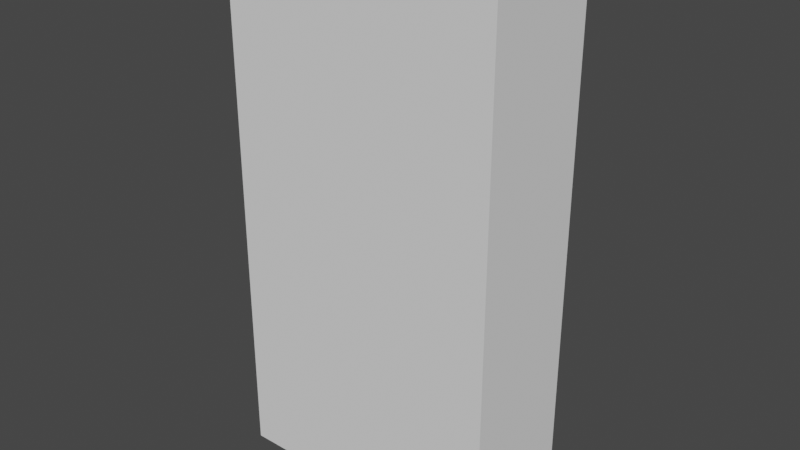 # Source: IoL_Wk_3_002.blend  (saved by Blender 2.91.10; exported with 4.5.12 LTS)
import bpy
from mathutils import Matrix  # noqa: F401  (used for matrix-valued properties, if any)

bpy.ops.wm.read_factory_settings(use_empty=True)
scene = bpy.context.scene
scene.name = 'Scene'

# ---- collections
col_bps = bpy.data.collections.new('BPs'); scene.collection.children.link(col_bps)

# ---- materials (node trees are filled in below, after node groups)
mat_mat_lego = bpy.data.materials.new('mat_Lego')
mat_mat_lego.use_transparent_shadow = False

# ---- material node trees
mat_mat_lego.use_nodes = True; mat_mat_lego.node_tree.nodes.clear()
_N = mat_mat_lego.node_tree.nodes; _L = mat_mat_lego.node_tree.links
n0 = _N.new('ShaderNodeBsdfPrincipled'); n0.name = 'Principled BSDF'; n0.location = (10, 300)
n0.distribution = 'GGX'
n0.subsurface_method = 'BURLEY'
n0.inputs[3].default_value = 1.45
n0.inputs[27].default_value = (0.0, 0.0, 0.0, 1.0)
n0.inputs[28].default_value = 1.0
n1 = _N.new('ShaderNodeOutputMaterial'); n1.name = 'Material Output'; n1.location = (300, 300)
_L.new(n0.outputs[0], n1.inputs[0])
n1.is_active_output = True

# ---- world
world_world = bpy.data.worlds.new('World'); scene.world = world_world
world_world.use_nodes = True; world_world.node_tree.nodes.clear()
_N = world_world.node_tree.nodes; _L = world_world.node_tree.links
n0 = _N.new('ShaderNodeOutputWorld'); n0.name = 'World Output'; n0.location = (300, 300)
n1 = _N.new('ShaderNodeBackground'); n1.name = 'Background'; n1.location = (10, 300)
n1.inputs[0].default_value = (0.05088, 0.05088, 0.05088, 1.0)
_L.new(n1.outputs[0], n0.inputs[0])
n0.is_active_output = True
world_world.color = (0.05088, 0.05088, 0.05088)
world_world.use_sun_shadow = False
world_world.sun_shadow_jitter_overblur = 0.0

# ---- meshes
me_lego_torso = bpy.data.meshes.new('Lego_Torso')
me_lego_torso.from_pydata([(1.31, -1.382, 1.531), (0.9096, -1.382, 2.623), (1.31, 1.678, 1.531), (0.9096, 1.678, 2.623), (0.0, 1.678, 1.546), (0.0, 1.678, 2.617), (0.0, -1.382, 1.546), (0.0, -1.382, 2.617)], [], [(4, 5, 3, 2), (2, 3, 1, 0), (4, 2, 0, 6), (3, 5, 7, 1), (0, 1, 7, 6)])
_uv = me_lego_torso.uv_layers.new(name='UVMap')
_uv.uv.foreach_set('vector', [0.375, 0.375, 0.625, 0.375, 0.625, 0.5, 0.375, 0.5, 0.375, 0.5, 0.625, 0.5, 0.625, 0.75, 0.375, 0.75, 0.25, 0.5, 0.375, 0.5, 0.375, 0.75, 0.25, 0.75, 0.625, 0.5, 0.75, 0.5, 0.75, 0.75, 0.625, 0.75, 0.375, 0.75, 0.625, 0.75, 0.625, 0.875, 0.375, 0.875])
me_lego_torso.materials.append(mat_mat_lego)
me_lego_torso.use_remesh_fix_poles = True
me_lego_torso.use_remesh_preserve_attributes = False
me_lego_torso.use_mirror_vertex_groups = False
me_lego_torso.update()
me_player_height_mesh = bpy.data.meshes.new('Player_Height_Mesh')
me_player_height_mesh.from_pydata([(-2.0, -2.0, 0.0), (-2.0, -2.0, 4.0), (-2.0, 2.0, 0.0), (-2.0, 2.0, 4.0), (2.0, -2.0, 0.0), (2.0, -2.0, 4.0), (2.0, 2.0, 0.0), (2.0, 2.0, 4.0)], [], [(0, 1, 3, 2), (2, 3, 7, 6), (6, 7, 5, 4), (4, 5, 1, 0), (2, 6, 4, 0), (7, 3, 1, 5)])
_uv = me_player_height_mesh.uv_layers.new(name='UVMap')
_uv.uv.foreach_set('vector', [0.375, 0.0, 0.625, 0.0, 0.625, 0.25, 0.375, 0.25, 0.375, 0.25, 0.625, 0.25, 0.625, 0.5, 0.375, 0.5, 0.375, 0.5, 0.625, 0.5, 0.625, 0.75, 0.375, 0.75, 0.375, 0.75, 0.625, 0.75, 0.625, 1.0, 0.375, 1.0, 0.125, 0.5, 0.375, 0.5, 0.375, 0.75, 0.125, 0.75, 0.625, 0.5, 0.875, 0.5, 0.875, 0.75, 0.625, 0.75])
me_player_height_mesh.use_remesh_fix_poles = True
me_player_height_mesh.use_remesh_preserve_attributes = False
me_player_height_mesh.use_mirror_vertex_groups = False
me_player_height_mesh.update()

# ---- objects
ob_lego_torso = bpy.data.objects.new('Lego_Torso', me_lego_torso)
ob_lego_man_bp_front = bpy.data.objects.new('Lego_Man_BP_Front', None)
ob_lego_man_bp_side = bpy.data.objects.new('Lego_Man_BP_Side', None)
ob_player_height_test = bpy.data.objects.new('Player_Height_Test', me_player_height_mesh)

# ---- transforms, parenting, visibility, modifiers, constraints
ob_lego_torso.location = (0.0, 0.0, 0.0)
ob_lego_torso.scale = (0.4668, 0.2037, 0.9038)
ob_lego_torso.lineart.crease_threshold = 0.0
_m = ob_lego_torso.modifiers.new('Mirror', 'MIRROR')
ob_lego_man_bp_front.location = (0.9086, 2.0, -0.9673)
ob_lego_man_bp_front.rotation_euler = (1.571, -0.0, -0.0)
ob_lego_man_bp_front.empty_display_type = 'IMAGE'
ob_lego_man_bp_front.empty_display_size = 5.0
ob_lego_man_bp_front.empty_image_offset = (-0.5, 0.0)
ob_lego_man_bp_front.empty_image_side = 'FRONT'
ob_lego_man_bp_front.lineart.crease_threshold = 0.0
ob_lego_man_bp_side.location = (-2.0, 1.065, -0.9673)
ob_lego_man_bp_side.rotation_euler = (1.571, -0.0, 4.712)
ob_lego_man_bp_side.empty_display_type = 'IMAGE'
ob_lego_man_bp_side.empty_display_size = 5.0
ob_lego_man_bp_side.empty_image_offset = (-0.5, 0.0)
ob_lego_man_bp_side.empty_image_side = 'BACK'
ob_lego_man_bp_side.lineart.crease_threshold = 0.0
ob_player_height_test.location = (0.0, 0.0, 0.0)
ob_player_height_test.scale = (0.4668, 0.2037, 0.9038)
ob_player_height_test.lineart.crease_threshold = 0.0

# ---- collection membership
scene.collection.objects.link(ob_lego_torso)
col_bps.objects.link(ob_lego_man_bp_front)
col_bps.objects.link(ob_lego_man_bp_side)
col_bps.objects.link(ob_player_height_test)

# ---- scene / render settings (as saved in the file)
scene.frame_start = 1; scene.frame_end = 250; scene.frame_set(1)
scene.render.engine = 'BLENDER_EEVEE_NEXT'
scene.render.fps = 30
scene.cycles.use_denoising = False
scene.cycles.samples = 128
scene.cycles.sampling_pattern = 'TABULATED_SOBOL'
scene.cycles.use_adaptive_sampling = False
scene.cycles.use_light_tree = False
scene.view_settings.view_transform = 'Filmic'
scene.unit_settings.scale_length = 0.5
bpy.context.view_layer.update()

# ---- added for rendering (the .blend has no active camera and no usable light): camera, sun
cam_auto = bpy.data.cameras.new('AutoCamera')
cam_auto.lens = 50.0
cam_auto.sensor_width = 36.0
cam_auto.clip_end = 1000.0
ob_auto_camera = bpy.data.objects.new('AutoCamera', cam_auto)
scene.collection.objects.link(ob_auto_camera)
ob_auto_camera.location = (3.83939, -4.60727, 4.87912)
ob_auto_camera.rotation_euler = (1.09748, -7.21219e-08, 0.694738)
scene.camera = ob_auto_camera
light_auto_sun = bpy.data.lights.new('AutoSun', 'SUN')
light_auto_sun.energy = 3.0
light_auto_sun.angle = 0.0523599
ob_auto_sun = bpy.data.objects.new('AutoSun', light_auto_sun)
scene.collection.objects.link(ob_auto_sun)
ob_auto_sun.rotation_euler = (0.872665, 0.174533, 0.523599)
bpy.context.view_layer.update()
